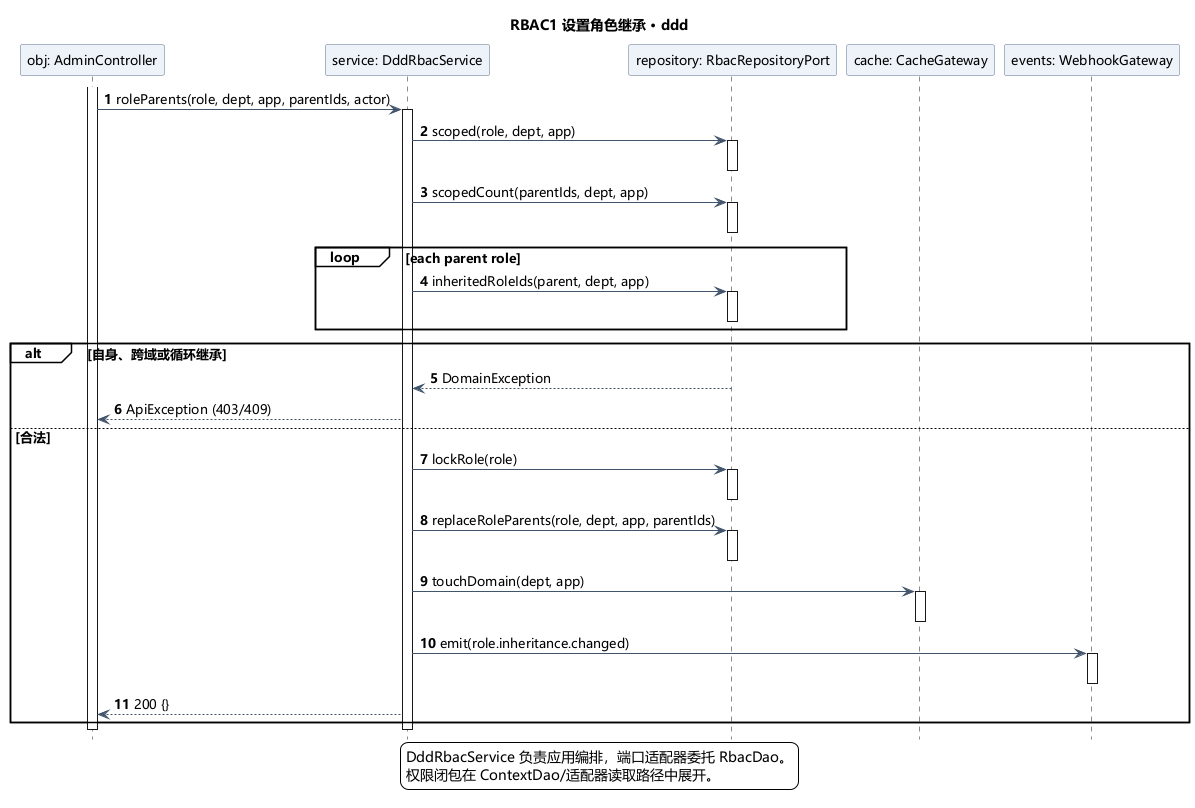

The diagram above was rendered by PlantUML. Its source (embedded in the PNG):
@startuml
skinparam shadowing false
skinparam defaultFontName Microsoft YaHei
skinparam defaultFontSize 13
skinparam classAttributeIconSize 0
skinparam backgroundColor white
skinparam ArrowColor #41546B
skinparam classBackgroundColor #F5F8FC
skinparam classBorderColor #59708C
skinparam sequenceParticipantBackgroundColor #EEF3F9
skinparam sequenceParticipantBorderColor #59708C
skinparam sequenceGroupBackgroundColor transparent
skinparam sequenceMessageAlign left
hide footbox
title RBAC1 设置角色继承 · ddd
participant "obj: AdminController" as C
participant "service: DddRbacService" as S
participant "repository: RbacRepositoryPort" as P
participant "cache: CacheGateway" as Cache
participant "events: WebhookGateway" as W
autonumber
activate C
C -> S: roleParents(role, dept, app, parentIds, actor)
activate S
S -> P: scoped(role, dept, app)
activate P
deactivate P
S -> P: scopedCount(parentIds, dept, app)
activate P
deactivate P
loop each parent role
 S -> P: inheritedRoleIds(parent, dept, app)
 activate P
 deactivate P
end
alt 自身、跨域或循环继承
 P --> S: DomainException
 S --> C: ApiException (403/409)
else 合法
 S -> P: lockRole(role)
 activate P
 deactivate P
 S -> P: replaceRoleParents(role, dept, app, parentIds)
 activate P
 deactivate P
 S -> Cache: touchDomain(dept, app)
 activate Cache
 deactivate Cache
 S -> W: emit(role.inheritance.changed)
 activate W
 deactivate W
 S --> C: 200 {}
end
deactivate S
deactivate C
legend bottom
DddRbacService 负责应用编排，端口适配器委托 RbacDao。
权限闭包在 ContextDao/适配器读取路径中展开。
endlegend
@enduml